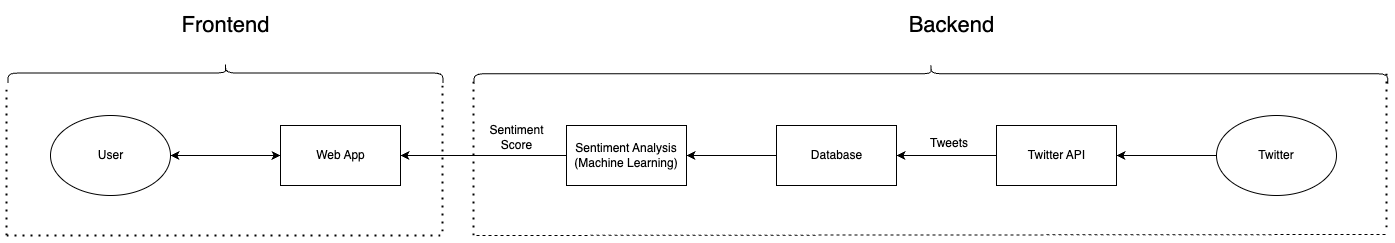

The diagram above was exported from draw.io. Its source (the exported page's mxGraphModel, read from the mxfile embedded in the PNG):
<mxGraphModel dx="1698" dy="1132" grid="1" gridSize="10" guides="1" tooltips="1" connect="1" arrows="1" fold="1" page="1" pageScale="1" pageWidth="850" pageHeight="1100" math="0" shadow="0">
  <root>
    <mxCell id="0" />
    <mxCell id="1" parent="0" />
    <mxCell id="2nP7WBcr_zLE_-x8pY-W-1" value="" style="rounded=0;whiteSpace=wrap;html=1;" vertex="1" parent="1">
      <mxGeometry x="354" y="250" width="120" height="60" as="geometry" />
    </mxCell>
    <mxCell id="2nP7WBcr_zLE_-x8pY-W-2" value="Web App" style="text;html=1;align=center;verticalAlign=middle;resizable=0;points=[];autosize=1;strokeColor=none;fillColor=none;" vertex="1" parent="1">
      <mxGeometry x="379" y="265" width="70" height="30" as="geometry" />
    </mxCell>
    <mxCell id="2nP7WBcr_zLE_-x8pY-W-3" value="" style="ellipse;whiteSpace=wrap;html=1;" vertex="1" parent="1">
      <mxGeometry x="124" y="240" width="120" height="80" as="geometry" />
    </mxCell>
    <mxCell id="2nP7WBcr_zLE_-x8pY-W-4" value="User" style="text;html=1;align=center;verticalAlign=middle;resizable=0;points=[];autosize=1;strokeColor=none;fillColor=none;" vertex="1" parent="1">
      <mxGeometry x="159" y="265" width="50" height="30" as="geometry" />
    </mxCell>
    <mxCell id="2nP7WBcr_zLE_-x8pY-W-6" value="" style="endArrow=classic;startArrow=classic;html=1;rounded=0;exitX=1;exitY=0.5;exitDx=0;exitDy=0;" edge="1" parent="1" source="2nP7WBcr_zLE_-x8pY-W-3">
      <mxGeometry width="50" height="50" relative="1" as="geometry">
        <mxPoint x="394" y="330" as="sourcePoint" />
        <mxPoint x="354" y="280" as="targetPoint" />
      </mxGeometry>
    </mxCell>
    <mxCell id="2nP7WBcr_zLE_-x8pY-W-9" value="" style="endArrow=none;dashed=1;html=1;dashPattern=1 3;strokeWidth=2;rounded=0;" edge="1" parent="1">
      <mxGeometry width="50" height="50" relative="1" as="geometry">
        <mxPoint x="80" y="360" as="sourcePoint" />
        <mxPoint x="80" y="210" as="targetPoint" />
      </mxGeometry>
    </mxCell>
    <mxCell id="2nP7WBcr_zLE_-x8pY-W-10" value="" style="endArrow=none;dashed=1;html=1;dashPattern=1 3;strokeWidth=2;rounded=0;" edge="1" parent="1">
      <mxGeometry width="50" height="50" relative="1" as="geometry">
        <mxPoint x="80" y="360" as="sourcePoint" />
        <mxPoint x="520" y="360" as="targetPoint" />
      </mxGeometry>
    </mxCell>
    <mxCell id="2nP7WBcr_zLE_-x8pY-W-11" value="" style="shape=curlyBracket;whiteSpace=wrap;html=1;rounded=1;labelPosition=left;verticalLabelPosition=middle;align=right;verticalAlign=middle;rotation=90;" vertex="1" parent="1">
      <mxGeometry x="289" y="-20" width="20" height="435" as="geometry" />
    </mxCell>
    <mxCell id="2nP7WBcr_zLE_-x8pY-W-14" value="" style="endArrow=none;dashed=1;html=1;dashPattern=1 3;strokeWidth=2;rounded=0;" edge="1" parent="1">
      <mxGeometry width="50" height="50" relative="1" as="geometry">
        <mxPoint x="516" y="356" as="sourcePoint" />
        <mxPoint x="516" y="206" as="targetPoint" />
      </mxGeometry>
    </mxCell>
    <mxCell id="2nP7WBcr_zLE_-x8pY-W-15" value="&lt;font style=&quot;font-size: 22px;&quot;&gt;Frontend&lt;/font&gt;" style="text;html=1;align=center;verticalAlign=middle;resizable=0;points=[];autosize=1;strokeColor=none;fillColor=none;" vertex="1" parent="1">
      <mxGeometry x="244" y="130" width="110" height="40" as="geometry" />
    </mxCell>
    <mxCell id="2nP7WBcr_zLE_-x8pY-W-22" value="" style="edgeStyle=orthogonalEdgeStyle;rounded=0;orthogonalLoop=1;jettySize=auto;html=1;" edge="1" parent="1" source="2nP7WBcr_zLE_-x8pY-W-16" target="2nP7WBcr_zLE_-x8pY-W-20">
      <mxGeometry relative="1" as="geometry" />
    </mxCell>
    <mxCell id="2nP7WBcr_zLE_-x8pY-W-16" value="" style="rounded=0;whiteSpace=wrap;html=1;" vertex="1" parent="1">
      <mxGeometry x="1070" y="250" width="120" height="60" as="geometry" />
    </mxCell>
    <mxCell id="2nP7WBcr_zLE_-x8pY-W-17" value="Twitter API" style="text;html=1;align=center;verticalAlign=middle;resizable=0;points=[];autosize=1;strokeColor=none;fillColor=none;" vertex="1" parent="1">
      <mxGeometry x="1090" y="265" width="80" height="30" as="geometry" />
    </mxCell>
    <mxCell id="2nP7WBcr_zLE_-x8pY-W-19" value="" style="edgeStyle=orthogonalEdgeStyle;rounded=0;orthogonalLoop=1;jettySize=auto;html=1;" edge="1" parent="1" source="2nP7WBcr_zLE_-x8pY-W-18" target="2nP7WBcr_zLE_-x8pY-W-16">
      <mxGeometry relative="1" as="geometry" />
    </mxCell>
    <mxCell id="2nP7WBcr_zLE_-x8pY-W-18" value="Twitter" style="ellipse;whiteSpace=wrap;html=1;" vertex="1" parent="1">
      <mxGeometry x="1290" y="240" width="120" height="80" as="geometry" />
    </mxCell>
    <mxCell id="2nP7WBcr_zLE_-x8pY-W-25" value="" style="edgeStyle=orthogonalEdgeStyle;rounded=0;orthogonalLoop=1;jettySize=auto;html=1;" edge="1" parent="1" source="2nP7WBcr_zLE_-x8pY-W-20" target="2nP7WBcr_zLE_-x8pY-W-24">
      <mxGeometry relative="1" as="geometry" />
    </mxCell>
    <mxCell id="2nP7WBcr_zLE_-x8pY-W-20" value="" style="rounded=0;whiteSpace=wrap;html=1;" vertex="1" parent="1">
      <mxGeometry x="850" y="250" width="120" height="60" as="geometry" />
    </mxCell>
    <mxCell id="2nP7WBcr_zLE_-x8pY-W-21" value="Database" style="text;html=1;align=center;verticalAlign=middle;resizable=0;points=[];autosize=1;strokeColor=none;fillColor=none;" vertex="1" parent="1">
      <mxGeometry x="875" y="265" width="70" height="30" as="geometry" />
    </mxCell>
    <mxCell id="2nP7WBcr_zLE_-x8pY-W-24" value="Sentiment Analysis&lt;br&gt;(Machine Learning)" style="rounded=0;whiteSpace=wrap;html=1;" vertex="1" parent="1">
      <mxGeometry x="640" y="250" width="120" height="60" as="geometry" />
    </mxCell>
    <mxCell id="2nP7WBcr_zLE_-x8pY-W-26" value="" style="endArrow=classic;html=1;rounded=0;exitX=0;exitY=0.5;exitDx=0;exitDy=0;entryX=1;entryY=0.5;entryDx=0;entryDy=0;" edge="1" parent="1" source="2nP7WBcr_zLE_-x8pY-W-24" target="2nP7WBcr_zLE_-x8pY-W-1">
      <mxGeometry width="50" height="50" relative="1" as="geometry">
        <mxPoint x="660" y="330" as="sourcePoint" />
        <mxPoint x="710" y="280" as="targetPoint" />
      </mxGeometry>
    </mxCell>
    <mxCell id="2nP7WBcr_zLE_-x8pY-W-28" value="" style="endArrow=none;dashed=1;html=1;dashPattern=1 3;strokeWidth=2;rounded=0;" edge="1" parent="1">
      <mxGeometry width="50" height="50" relative="1" as="geometry">
        <mxPoint x="547" y="360" as="sourcePoint" />
        <mxPoint x="547" y="200" as="targetPoint" />
      </mxGeometry>
    </mxCell>
    <mxCell id="2nP7WBcr_zLE_-x8pY-W-29" value="" style="shape=curlyBracket;whiteSpace=wrap;html=1;rounded=1;labelPosition=left;verticalLabelPosition=middle;align=right;verticalAlign=middle;rotation=90;" vertex="1" parent="1">
      <mxGeometry x="994.38" y="-258.62" width="20" height="913.75" as="geometry" />
    </mxCell>
    <mxCell id="2nP7WBcr_zLE_-x8pY-W-30" value="" style="endArrow=none;dashed=1;html=1;dashPattern=1 3;strokeWidth=2;rounded=0;" edge="1" parent="1">
      <mxGeometry width="50" height="50" relative="1" as="geometry">
        <mxPoint x="1460" y="352" as="sourcePoint" />
        <mxPoint x="1460" y="192" as="targetPoint" />
      </mxGeometry>
    </mxCell>
    <mxCell id="2nP7WBcr_zLE_-x8pY-W-31" value="" style="endArrow=none;dashed=1;html=1;rounded=0;" edge="1" parent="1">
      <mxGeometry width="50" height="50" relative="1" as="geometry">
        <mxPoint x="550" y="360" as="sourcePoint" />
        <mxPoint x="1461" y="359" as="targetPoint" />
      </mxGeometry>
    </mxCell>
    <mxCell id="2nP7WBcr_zLE_-x8pY-W-32" value="&lt;span style=&quot;font-size: 22px;&quot;&gt;Backend&lt;/span&gt;" style="text;html=1;align=center;verticalAlign=middle;resizable=0;points=[];autosize=1;strokeColor=none;fillColor=none;" vertex="1" parent="1">
      <mxGeometry x="970" y="130" width="110" height="40" as="geometry" />
    </mxCell>
    <mxCell id="2nP7WBcr_zLE_-x8pY-W-36" value="Sentiment&lt;br&gt;Score" style="text;html=1;align=center;verticalAlign=middle;resizable=0;points=[];autosize=1;strokeColor=none;fillColor=none;" vertex="1" parent="1">
      <mxGeometry x="550" y="242" width="80" height="40" as="geometry" />
    </mxCell>
    <mxCell id="2nP7WBcr_zLE_-x8pY-W-38" value="Tweets" style="text;html=1;strokeColor=none;fillColor=none;align=center;verticalAlign=middle;whiteSpace=wrap;rounded=0;" vertex="1" parent="1">
      <mxGeometry x="993.38" y="253" width="60" height="30" as="geometry" />
    </mxCell>
  </root>
</mxGraphModel>